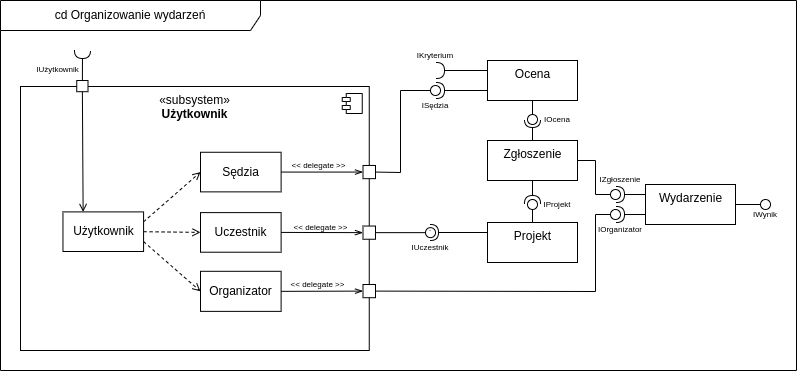

The diagram above was exported from draw.io. Its source (the exported page's mxGraphModel, read from the mxfile embedded in the PNG):
<mxGraphModel dx="1350" dy="712" grid="1" gridSize="10" guides="1" tooltips="1" connect="1" arrows="1" fold="1" page="1" pageScale="1" pageWidth="827" pageHeight="1169" math="0" shadow="0">
  <root>
    <mxCell id="0" />
    <mxCell id="1" parent="0" />
    <mxCell id="lX5WRXUrc6o66lkGWuzG-3" value="" style="group" parent="1" vertex="1" connectable="0">
      <mxGeometry x="15" y="15" width="796" height="370" as="geometry" />
    </mxCell>
    <mxCell id="anAjKYiolh2PTCeMR8uV-152" value="cd Organizowanie wydarzeń" style="shape=umlFrame;whiteSpace=wrap;html=1;shadow=0;labelBackgroundColor=none;sketch=0;fontSize=12;strokeColor=#000000;fillColor=#FFFFFF;gradientColor=none;width=260;height=30;" parent="lX5WRXUrc6o66lkGWuzG-3" vertex="1">
      <mxGeometry width="796" height="370" as="geometry" />
    </mxCell>
    <mxCell id="anAjKYiolh2PTCeMR8uV-75" value="" style="ellipse;whiteSpace=wrap;html=1;align=center;aspect=fixed;resizable=0;points=[];outlineConnect=0;sketch=0;shadow=0;labelBackgroundColor=none;fontSize=8;strokeColor=#000000;fillColor=#FFFFFF;gradientColor=none;" parent="lX5WRXUrc6o66lkGWuzG-3" vertex="1">
      <mxGeometry x="430" y="85" width="10" height="10" as="geometry" />
    </mxCell>
    <mxCell id="anAjKYiolh2PTCeMR8uV-83" value="ISędzia" style="text;html=1;strokeColor=none;fillColor=none;align=center;verticalAlign=middle;whiteSpace=wrap;rounded=0;labelBackgroundColor=none;fontSize=8;" parent="lX5WRXUrc6o66lkGWuzG-3" vertex="1">
      <mxGeometry x="415" y="100" width="40" height="10" as="geometry" />
    </mxCell>
    <mxCell id="anAjKYiolh2PTCeMR8uV-100" value="" style="ellipse;whiteSpace=wrap;html=1;align=center;aspect=fixed;resizable=0;points=[];outlineConnect=0;sketch=0;shadow=0;labelBackgroundColor=none;fontSize=8;strokeColor=#000000;fillColor=#FFFFFF;gradientColor=none;" parent="lX5WRXUrc6o66lkGWuzG-3" vertex="1">
      <mxGeometry x="610" y="208.99999999999997" width="10" height="10" as="geometry" />
    </mxCell>
    <mxCell id="anAjKYiolh2PTCeMR8uV-107" value="IOrganizator" style="text;html=1;strokeColor=none;fillColor=none;align=center;verticalAlign=middle;whiteSpace=wrap;rounded=0;labelBackgroundColor=none;fontSize=8;" parent="lX5WRXUrc6o66lkGWuzG-3" vertex="1">
      <mxGeometry x="600" y="224" width="40" height="10" as="geometry" />
    </mxCell>
    <mxCell id="anAjKYiolh2PTCeMR8uV-68" value="`" style="ellipse;whiteSpace=wrap;html=1;align=center;aspect=fixed;resizable=0;points=[];outlineConnect=0;sketch=0;shadow=0;labelBackgroundColor=none;fontSize=8;fillColor=#FFFFFF;gradientColor=none;" parent="lX5WRXUrc6o66lkGWuzG-3" vertex="1">
      <mxGeometry x="425" y="227.14" width="10" height="10" as="geometry" />
    </mxCell>
    <mxCell id="anAjKYiolh2PTCeMR8uV-71" value="IUczestnik" style="text;html=1;strokeColor=none;fillColor=none;align=center;verticalAlign=middle;whiteSpace=wrap;rounded=0;labelBackgroundColor=none;fontSize=8;" parent="lX5WRXUrc6o66lkGWuzG-3" vertex="1">
      <mxGeometry x="410" y="242" width="40" height="10" as="geometry" />
    </mxCell>
    <mxCell id="anAjKYiolh2PTCeMR8uV-108" value="IZgłoszenie" style="text;html=1;strokeColor=none;fillColor=none;align=center;verticalAlign=middle;whiteSpace=wrap;rounded=0;labelBackgroundColor=none;fontSize=8;" parent="lX5WRXUrc6o66lkGWuzG-3" vertex="1">
      <mxGeometry x="600" y="174" width="40" height="10" as="geometry" />
    </mxCell>
    <mxCell id="anAjKYiolh2PTCeMR8uV-96" value="" style="ellipse;whiteSpace=wrap;html=1;align=center;aspect=fixed;resizable=0;points=[];outlineConnect=0;sketch=0;shadow=0;labelBackgroundColor=none;fontSize=8;strokeColor=#000000;fillColor=#FFFFFF;gradientColor=none;" parent="lX5WRXUrc6o66lkGWuzG-3" vertex="1">
      <mxGeometry x="610" y="189" width="10" height="10" as="geometry" />
    </mxCell>
    <mxCell id="anAjKYiolh2PTCeMR8uV-99" value="" style="rounded=0;orthogonalLoop=1;jettySize=auto;html=1;endArrow=halfCircle;endFill=0;endSize=6;strokeWidth=1;sketch=0;fontSize=8;exitX=0;exitY=0.75;exitDx=0;exitDy=0;" parent="lX5WRXUrc6o66lkGWuzG-3" source="anAjKYiolh2PTCeMR8uV-92" edge="1">
      <mxGeometry relative="1" as="geometry">
        <mxPoint x="626" y="205" as="sourcePoint" />
        <Array as="points" />
        <mxPoint x="616" y="214" as="targetPoint" />
      </mxGeometry>
    </mxCell>
    <mxCell id="anAjKYiolh2PTCeMR8uV-95" value="" style="rounded=0;orthogonalLoop=1;jettySize=auto;html=1;endArrow=halfCircle;endFill=0;endSize=6;strokeWidth=1;sketch=0;fontSize=8;exitX=0;exitY=0.25;exitDx=0;exitDy=0;" parent="lX5WRXUrc6o66lkGWuzG-3" source="anAjKYiolh2PTCeMR8uV-92" edge="1">
      <mxGeometry relative="1" as="geometry">
        <mxPoint x="626" y="185" as="sourcePoint" />
        <mxPoint x="616" y="194" as="targetPoint" />
        <Array as="points" />
      </mxGeometry>
    </mxCell>
    <mxCell id="anAjKYiolh2PTCeMR8uV-84" value="IKryterium" style="text;html=1;strokeColor=none;fillColor=none;align=center;verticalAlign=middle;whiteSpace=wrap;rounded=0;labelBackgroundColor=none;fontSize=8;" parent="lX5WRXUrc6o66lkGWuzG-3" vertex="1">
      <mxGeometry x="415" y="50" width="40" height="10" as="geometry" />
    </mxCell>
    <mxCell id="anAjKYiolh2PTCeMR8uV-49" value="" style="rounded=0;orthogonalLoop=1;jettySize=auto;html=1;endArrow=halfCircle;endFill=0;endSize=6;strokeWidth=1;sketch=0;fontSize=8;exitX=0.5;exitY=1;exitDx=0;exitDy=0;" parent="lX5WRXUrc6o66lkGWuzG-3" source="anAjKYiolh2PTCeMR8uV-46" edge="1">
      <mxGeometry relative="1" as="geometry">
        <mxPoint x="466" y="95" as="sourcePoint" />
        <mxPoint x="532" y="203" as="targetPoint" />
        <Array as="points" />
      </mxGeometry>
    </mxCell>
    <mxCell id="anAjKYiolh2PTCeMR8uV-88" value="" style="ellipse;whiteSpace=wrap;html=1;align=center;aspect=fixed;resizable=0;points=[];outlineConnect=0;sketch=0;shadow=0;labelBackgroundColor=none;fontSize=8;strokeColor=#000000;fillColor=#FFFFFF;gradientColor=none;" parent="lX5WRXUrc6o66lkGWuzG-3" vertex="1">
      <mxGeometry x="527" y="114" width="10" height="10" as="geometry" />
    </mxCell>
    <mxCell id="anAjKYiolh2PTCeMR8uV-90" value="IOcena" style="text;html=1;strokeColor=none;fillColor=none;align=center;verticalAlign=middle;whiteSpace=wrap;rounded=0;labelBackgroundColor=none;fontSize=8;" parent="lX5WRXUrc6o66lkGWuzG-3" vertex="1">
      <mxGeometry x="537" y="114" width="40" height="10" as="geometry" />
    </mxCell>
    <mxCell id="anAjKYiolh2PTCeMR8uV-50" value="" style="ellipse;whiteSpace=wrap;html=1;align=center;aspect=fixed;resizable=0;points=[];outlineConnect=0;sketch=0;labelBackgroundColor=none;fontSize=8;" parent="lX5WRXUrc6o66lkGWuzG-3" vertex="1">
      <mxGeometry x="527" y="199" width="10" height="10" as="geometry" />
    </mxCell>
    <mxCell id="anAjKYiolh2PTCeMR8uV-87" value="" style="rounded=0;orthogonalLoop=1;jettySize=auto;html=1;endArrow=halfCircle;endFill=0;endSize=6;strokeWidth=1;sketch=0;fontSize=8;exitX=0.5;exitY=0;exitDx=0;exitDy=0;" parent="lX5WRXUrc6o66lkGWuzG-3" source="anAjKYiolh2PTCeMR8uV-46" edge="1">
      <mxGeometry relative="1" as="geometry">
        <mxPoint x="466" y="87" as="sourcePoint" />
        <mxPoint x="532" y="119" as="targetPoint" />
        <Array as="points" />
      </mxGeometry>
    </mxCell>
    <mxCell id="anAjKYiolh2PTCeMR8uV-92" value="&lt;span style=&quot;font-size: 12px&quot;&gt;Wydarzenie&lt;/span&gt;" style="html=1;labelBackgroundColor=none;fontSize=8;verticalAlign=top;" parent="lX5WRXUrc6o66lkGWuzG-3" vertex="1">
      <mxGeometry x="645" y="184" width="90" height="40" as="geometry" />
    </mxCell>
    <mxCell id="anAjKYiolh2PTCeMR8uV-103" value="" style="rounded=0;orthogonalLoop=1;jettySize=auto;html=1;endArrow=none;endFill=0;sketch=0;sourcePerimeterSpacing=0;targetPerimeterSpacing=0;fontSize=8;strokeColor=#000000;exitX=1;exitY=0.5;exitDx=0;exitDy=0;" parent="lX5WRXUrc6o66lkGWuzG-3" source="anAjKYiolh2PTCeMR8uV-92" target="anAjKYiolh2PTCeMR8uV-105" edge="1">
      <mxGeometry relative="1" as="geometry">
        <mxPoint x="595" y="305" as="sourcePoint" />
      </mxGeometry>
    </mxCell>
    <mxCell id="anAjKYiolh2PTCeMR8uV-41" value="&lt;span&gt;&lt;font style=&quot;font-size: 12px&quot;&gt;Projekt&lt;/font&gt;&lt;/span&gt;" style="html=1;labelBackgroundColor=none;fontSize=8;verticalAlign=top;" parent="lX5WRXUrc6o66lkGWuzG-3" vertex="1">
      <mxGeometry x="487" y="222" width="90" height="40" as="geometry" />
    </mxCell>
    <mxCell id="anAjKYiolh2PTCeMR8uV-67" value="" style="rounded=0;orthogonalLoop=1;jettySize=auto;html=1;endArrow=halfCircle;endFill=0;endSize=6;strokeWidth=1;sketch=0;fontSize=8;exitX=0;exitY=0.25;exitDx=0;exitDy=0;" parent="lX5WRXUrc6o66lkGWuzG-3" source="anAjKYiolh2PTCeMR8uV-41" target="anAjKYiolh2PTCeMR8uV-68" edge="1">
      <mxGeometry relative="1" as="geometry">
        <mxPoint x="456" y="232" as="sourcePoint" />
        <mxPoint x="445" y="240" as="targetPoint" />
        <Array as="points">
          <mxPoint x="430" y="232" />
        </Array>
      </mxGeometry>
    </mxCell>
    <mxCell id="anAjKYiolh2PTCeMR8uV-48" value="" style="rounded=0;orthogonalLoop=1;jettySize=auto;html=1;endArrow=none;endFill=0;sketch=0;sourcePerimeterSpacing=0;targetPerimeterSpacing=0;fontSize=8;exitX=0.5;exitY=0;exitDx=0;exitDy=0;" parent="lX5WRXUrc6o66lkGWuzG-3" source="anAjKYiolh2PTCeMR8uV-41" target="anAjKYiolh2PTCeMR8uV-50" edge="1">
      <mxGeometry relative="1" as="geometry">
        <mxPoint x="470" y="221" as="sourcePoint" />
        <mxPoint x="385" y="210" as="targetPoint" />
        <Array as="points" />
      </mxGeometry>
    </mxCell>
    <mxCell id="anAjKYiolh2PTCeMR8uV-51" value="IProjekt" style="text;html=1;strokeColor=none;fillColor=none;align=center;verticalAlign=middle;whiteSpace=wrap;rounded=0;labelBackgroundColor=none;fontSize=8;" parent="lX5WRXUrc6o66lkGWuzG-3" vertex="1">
      <mxGeometry x="537" y="199" width="40" height="10" as="geometry" />
    </mxCell>
    <mxCell id="anAjKYiolh2PTCeMR8uV-46" value="&lt;span style=&quot;font-size: 12px&quot;&gt;Zgłoszenie&lt;/span&gt;" style="html=1;labelBackgroundColor=none;fontSize=8;verticalAlign=top;" parent="lX5WRXUrc6o66lkGWuzG-3" vertex="1">
      <mxGeometry x="487" y="140" width="90" height="40" as="geometry" />
    </mxCell>
    <mxCell id="anAjKYiolh2PTCeMR8uV-158" value="" style="rounded=0;orthogonalLoop=1;jettySize=auto;html=1;endArrow=none;endFill=0;sketch=0;sourcePerimeterSpacing=0;targetPerimeterSpacing=0;fontSize=8;strokeColor=#000000;exitX=1;exitY=0.5;exitDx=0;exitDy=0;" parent="lX5WRXUrc6o66lkGWuzG-3" source="anAjKYiolh2PTCeMR8uV-46" target="anAjKYiolh2PTCeMR8uV-96" edge="1">
      <mxGeometry relative="1" as="geometry">
        <mxPoint x="576.9999999999998" y="95" as="sourcePoint" />
        <mxPoint x="613.7873218748186" y="130.149287499274" as="targetPoint" />
        <Array as="points">
          <mxPoint x="595" y="160" />
          <mxPoint x="595" y="194" />
        </Array>
      </mxGeometry>
    </mxCell>
    <mxCell id="anAjKYiolh2PTCeMR8uV-76" value="&lt;span style=&quot;font-size: 12px&quot;&gt;Ocena&lt;/span&gt;" style="html=1;labelBackgroundColor=none;fontSize=8;verticalAlign=top;" parent="lX5WRXUrc6o66lkGWuzG-3" vertex="1">
      <mxGeometry x="487" y="60" width="90" height="40" as="geometry" />
    </mxCell>
    <mxCell id="anAjKYiolh2PTCeMR8uV-86" value="" style="rounded=0;orthogonalLoop=1;jettySize=auto;html=1;endArrow=none;endFill=0;sketch=0;sourcePerimeterSpacing=0;targetPerimeterSpacing=0;fontSize=8;strokeColor=#000000;exitX=0.5;exitY=1;exitDx=0;exitDy=0;" parent="lX5WRXUrc6o66lkGWuzG-3" source="anAjKYiolh2PTCeMR8uV-76" target="anAjKYiolh2PTCeMR8uV-88" edge="1">
      <mxGeometry relative="1" as="geometry">
        <mxPoint x="610" y="40" as="sourcePoint" />
        <Array as="points" />
      </mxGeometry>
    </mxCell>
    <mxCell id="anAjKYiolh2PTCeMR8uV-80" value="" style="rounded=0;orthogonalLoop=1;jettySize=auto;html=1;endArrow=halfCircle;endFill=0;endSize=6;strokeWidth=1;sketch=0;fontSize=8;exitX=0;exitY=0.25;exitDx=0;exitDy=0;" parent="lX5WRXUrc6o66lkGWuzG-3" source="anAjKYiolh2PTCeMR8uV-76" edge="1">
      <mxGeometry relative="1" as="geometry">
        <mxPoint x="466" y="-28" as="sourcePoint" />
        <mxPoint x="436" y="70" as="targetPoint" />
      </mxGeometry>
    </mxCell>
    <mxCell id="anAjKYiolh2PTCeMR8uV-82" value="" style="rounded=0;orthogonalLoop=1;jettySize=auto;html=1;endArrow=halfCircle;endFill=0;endSize=6;strokeWidth=1;sketch=0;fontSize=8;strokeColor=#000000;exitX=0;exitY=0.75;exitDx=0;exitDy=0;" parent="lX5WRXUrc6o66lkGWuzG-3" source="anAjKYiolh2PTCeMR8uV-76" edge="1">
      <mxGeometry relative="1" as="geometry">
        <mxPoint x="487" y="-4" as="sourcePoint" />
        <mxPoint x="436" y="90" as="targetPoint" />
      </mxGeometry>
    </mxCell>
    <mxCell id="anAjKYiolh2PTCeMR8uV-19" value="" style="group" parent="lX5WRXUrc6o66lkGWuzG-3" vertex="1" connectable="0">
      <mxGeometry x="20" y="86" width="360" height="264" as="geometry" />
    </mxCell>
    <mxCell id="anAjKYiolh2PTCeMR8uV-4" value="«subsystem»&lt;br&gt;&lt;b&gt;Użytkownik&lt;br&gt;&lt;/b&gt;" style="html=1;dropTarget=0;verticalAlign=top;" parent="anAjKYiolh2PTCeMR8uV-19" vertex="1">
      <mxGeometry width="348.75" height="264" as="geometry" />
    </mxCell>
    <mxCell id="anAjKYiolh2PTCeMR8uV-5" value="" style="shape=module;jettyWidth=8;jettyHeight=4;" parent="anAjKYiolh2PTCeMR8uV-4" vertex="1">
      <mxGeometry x="1" width="20" height="20" relative="1" as="geometry">
        <mxPoint x="-27" y="7" as="offset" />
      </mxGeometry>
    </mxCell>
    <mxCell id="anAjKYiolh2PTCeMR8uV-20" value="" style="group" parent="anAjKYiolh2PTCeMR8uV-19" vertex="1" connectable="0">
      <mxGeometry x="42.46875" y="66" width="263.8125" height="158.4" as="geometry" />
    </mxCell>
    <mxCell id="anAjKYiolh2PTCeMR8uV-13" value="Użytkownik" style="html=1;" parent="anAjKYiolh2PTCeMR8uV-20" vertex="1">
      <mxGeometry y="59.400000000000006" width="80.609375" height="39.6" as="geometry" />
    </mxCell>
    <mxCell id="anAjKYiolh2PTCeMR8uV-14" value="Sędzia" style="html=1;" parent="anAjKYiolh2PTCeMR8uV-20" vertex="1">
      <mxGeometry x="137.52812500000002" y="-0.23480194350654662" width="80.609375" height="39.6" as="geometry" />
    </mxCell>
    <mxCell id="anAjKYiolh2PTCeMR8uV-11" value="" style="endArrow=open;html=1;rounded=0;endFill=0;dashed=1;exitX=1;exitY=0.25;exitDx=0;exitDy=0;entryX=0;entryY=0.5;entryDx=0;entryDy=0;" parent="anAjKYiolh2PTCeMR8uV-20" source="anAjKYiolh2PTCeMR8uV-13" target="anAjKYiolh2PTCeMR8uV-14" edge="1">
      <mxGeometry width="50" height="50" relative="1" as="geometry">
        <mxPoint x="80.609375" y="69.3" as="sourcePoint" />
        <mxPoint x="161.21875" y="47.52" as="targetPoint" />
        <Array as="points" />
      </mxGeometry>
    </mxCell>
    <mxCell id="anAjKYiolh2PTCeMR8uV-26" value="" style="fontStyle=0;labelPosition=right;verticalLabelPosition=middle;align=left;verticalAlign=middle;spacingLeft=2;" parent="anAjKYiolh2PTCeMR8uV-19" vertex="1">
      <mxGeometry x="342.5" y="139.54" width="12.5" height="13.2" as="geometry" />
    </mxCell>
    <mxCell id="anAjKYiolh2PTCeMR8uV-27" value="" style="fontStyle=0;labelPosition=right;verticalLabelPosition=middle;align=left;verticalAlign=middle;spacingLeft=2;" parent="anAjKYiolh2PTCeMR8uV-19" vertex="1">
      <mxGeometry x="342.5" y="78.97" width="12.5" height="13.2" as="geometry" />
    </mxCell>
    <mxCell id="anAjKYiolh2PTCeMR8uV-28" value="" style="endArrow=openThin;html=1;rounded=0;endFill=0;exitX=1;exitY=0.5;exitDx=0;exitDy=0;entryX=0;entryY=0.5;entryDx=0;entryDy=0;" parent="anAjKYiolh2PTCeMR8uV-19" source="anAjKYiolh2PTCeMR8uV-14" target="anAjKYiolh2PTCeMR8uV-27" edge="1">
      <mxGeometry width="50" height="50" relative="1" as="geometry">
        <mxPoint x="416.25" y="145.20000000000002" as="sourcePoint" />
        <mxPoint x="326.25" y="85.8" as="targetPoint" />
      </mxGeometry>
    </mxCell>
    <mxCell id="anAjKYiolh2PTCeMR8uV-31" value="&lt;font style=&quot;font-size: 8px&quot;&gt;&amp;lt;&amp;lt; delegate &amp;gt;&amp;gt;&lt;/font&gt;" style="edgeLabel;html=1;align=center;verticalAlign=middle;resizable=0;points=[];labelBackgroundColor=none;" parent="anAjKYiolh2PTCeMR8uV-28" vertex="1" connectable="0">
      <mxGeometry x="-0.0951" relative="1" as="geometry">
        <mxPoint y="-8" as="offset" />
      </mxGeometry>
    </mxCell>
    <mxCell id="anAjKYiolh2PTCeMR8uV-29" value="" style="endArrow=openThin;html=1;rounded=0;endFill=0;exitX=1;exitY=0.5;exitDx=0;exitDy=0;entryX=0;entryY=0.5;entryDx=0;entryDy=0;" parent="anAjKYiolh2PTCeMR8uV-19" source="anAjKYiolh2PTCeMR8uV-15" target="anAjKYiolh2PTCeMR8uV-26" edge="1">
      <mxGeometry width="50" height="50" relative="1" as="geometry">
        <mxPoint x="315" y="146.52" as="sourcePoint" />
        <mxPoint x="326.25" y="146.52" as="targetPoint" />
      </mxGeometry>
    </mxCell>
    <mxCell id="anAjKYiolh2PTCeMR8uV-32" value="&lt;span style=&quot;&quot;&gt;&amp;lt;&amp;lt; delegate &amp;gt;&amp;gt;&lt;/span&gt;" style="edgeLabel;html=1;align=center;verticalAlign=middle;resizable=0;points=[];fontSize=8;labelBackgroundColor=none;" parent="anAjKYiolh2PTCeMR8uV-29" vertex="1" connectable="0">
      <mxGeometry x="-0.05" y="1" relative="1" as="geometry">
        <mxPoint y="-5" as="offset" />
      </mxGeometry>
    </mxCell>
    <mxCell id="anAjKYiolh2PTCeMR8uV-25" value="" style="fontStyle=0;labelPosition=right;verticalLabelPosition=middle;align=left;verticalAlign=middle;spacingLeft=2;" parent="anAjKYiolh2PTCeMR8uV-19" vertex="1">
      <mxGeometry x="342.5" y="198" width="12.5" height="13.2" as="geometry" />
    </mxCell>
    <mxCell id="anAjKYiolh2PTCeMR8uV-30" value="" style="endArrow=openThin;html=1;rounded=0;endFill=0;exitX=1;exitY=0.5;exitDx=0;exitDy=0;entryX=0;entryY=0.5;entryDx=0;entryDy=0;" parent="anAjKYiolh2PTCeMR8uV-19" source="anAjKYiolh2PTCeMR8uV-16" target="anAjKYiolh2PTCeMR8uV-25" edge="1">
      <mxGeometry width="50" height="50" relative="1" as="geometry">
        <mxPoint x="306.28125" y="211.2066" as="sourcePoint" />
        <mxPoint x="337.5" y="211.19999999999993" as="targetPoint" />
      </mxGeometry>
    </mxCell>
    <mxCell id="anAjKYiolh2PTCeMR8uV-33" value="&lt;span style=&quot;&quot;&gt;&amp;lt;&amp;lt; delegate &amp;gt;&amp;gt;&lt;/span&gt;" style="edgeLabel;html=1;align=center;verticalAlign=middle;resizable=0;points=[];fontSize=8;labelBackgroundColor=none;" parent="anAjKYiolh2PTCeMR8uV-30" vertex="1" connectable="0">
      <mxGeometry x="-0.118" relative="1" as="geometry">
        <mxPoint y="-7" as="offset" />
      </mxGeometry>
    </mxCell>
    <mxCell id="anAjKYiolh2PTCeMR8uV-16" value="Organizator" style="html=1;" parent="anAjKYiolh2PTCeMR8uV-19" vertex="1">
      <mxGeometry x="179.99687500000002" y="184.8" width="80.609375" height="40.07190000000001" as="geometry" />
    </mxCell>
    <mxCell id="anAjKYiolh2PTCeMR8uV-18" value="" style="endArrow=open;html=1;rounded=0;endFill=0;dashed=1;exitX=1;exitY=0.75;exitDx=0;exitDy=0;entryX=0;entryY=0.5;entryDx=0;entryDy=0;" parent="anAjKYiolh2PTCeMR8uV-19" source="anAjKYiolh2PTCeMR8uV-13" target="anAjKYiolh2PTCeMR8uV-16" edge="1">
      <mxGeometry width="50" height="50" relative="1" as="geometry">
        <mxPoint x="130.40625" y="165.79505976000002" as="sourcePoint" />
        <mxPoint x="233" y="165.79505976000002" as="targetPoint" />
        <Array as="points" />
      </mxGeometry>
    </mxCell>
    <mxCell id="anAjKYiolh2PTCeMR8uV-15" value="Uczestnik" style="html=1;" parent="anAjKYiolh2PTCeMR8uV-19" vertex="1">
      <mxGeometry x="179.99687500000002" y="126.10785" width="80.609375" height="39.6" as="geometry" />
    </mxCell>
    <mxCell id="anAjKYiolh2PTCeMR8uV-17" value="" style="endArrow=open;html=1;rounded=0;endFill=0;dashed=1;exitX=1;exitY=0.5;exitDx=0;exitDy=0;entryX=0;entryY=0.5;entryDx=0;entryDy=0;" parent="anAjKYiolh2PTCeMR8uV-19" source="anAjKYiolh2PTCeMR8uV-13" target="anAjKYiolh2PTCeMR8uV-15" edge="1">
      <mxGeometry width="50" height="50" relative="1" as="geometry">
        <mxPoint x="167.046875" y="166.17975" as="sourcePoint" />
        <mxPoint x="269.640625" y="116.089875" as="targetPoint" />
        <Array as="points" />
      </mxGeometry>
    </mxCell>
    <mxCell id="anAjKYiolh2PTCeMR8uV-66" value="" style="rounded=0;orthogonalLoop=1;jettySize=auto;html=1;endArrow=none;endFill=0;sketch=0;sourcePerimeterSpacing=0;targetPerimeterSpacing=0;fontSize=8;exitX=1;exitY=0.5;exitDx=0;exitDy=0;" parent="lX5WRXUrc6o66lkGWuzG-3" source="anAjKYiolh2PTCeMR8uV-26" target="anAjKYiolh2PTCeMR8uV-68" edge="1">
      <mxGeometry relative="1" as="geometry">
        <mxPoint x="440" y="205" as="sourcePoint" />
        <Array as="points" />
      </mxGeometry>
    </mxCell>
    <mxCell id="anAjKYiolh2PTCeMR8uV-73" value="" style="rounded=0;orthogonalLoop=1;jettySize=auto;html=1;endArrow=none;endFill=0;sketch=0;sourcePerimeterSpacing=0;targetPerimeterSpacing=0;fontSize=8;strokeColor=#000000;exitX=1;exitY=0.5;exitDx=0;exitDy=0;" parent="lX5WRXUrc6o66lkGWuzG-3" source="anAjKYiolh2PTCeMR8uV-27" target="anAjKYiolh2PTCeMR8uV-75" edge="1">
      <mxGeometry relative="1" as="geometry">
        <mxPoint x="450" y="135" as="sourcePoint" />
        <Array as="points">
          <mxPoint x="400" y="172" />
          <mxPoint x="400" y="90" />
        </Array>
      </mxGeometry>
    </mxCell>
    <mxCell id="anAjKYiolh2PTCeMR8uV-34" value="" style="fontStyle=0;labelPosition=right;verticalLabelPosition=middle;align=left;verticalAlign=middle;spacingLeft=2;" parent="lX5WRXUrc6o66lkGWuzG-3" vertex="1">
      <mxGeometry x="76.25" y="80" width="11.25" height="11.2" as="geometry" />
    </mxCell>
    <mxCell id="anAjKYiolh2PTCeMR8uV-36" value="" style="rounded=0;orthogonalLoop=1;jettySize=auto;html=1;endArrow=halfCircle;endFill=0;endSize=6;strokeWidth=1;sketch=0;fontSize=8;exitX=0.5;exitY=0;exitDx=0;exitDy=0;" parent="lX5WRXUrc6o66lkGWuzG-3" source="anAjKYiolh2PTCeMR8uV-34" edge="1">
      <mxGeometry relative="1" as="geometry">
        <mxPoint x="65" y="66.19999999999999" as="sourcePoint" />
        <mxPoint x="82" y="50" as="targetPoint" />
      </mxGeometry>
    </mxCell>
    <mxCell id="anAjKYiolh2PTCeMR8uV-38" value="IUżytkownik" style="edgeLabel;html=1;align=center;verticalAlign=middle;resizable=0;points=[];fontSize=8;" parent="anAjKYiolh2PTCeMR8uV-36" vertex="1" connectable="0">
      <mxGeometry x="-0.47" y="-1" relative="1" as="geometry">
        <mxPoint x="-26" y="-4" as="offset" />
      </mxGeometry>
    </mxCell>
    <mxCell id="anAjKYiolh2PTCeMR8uV-40" value="" style="endArrow=open;html=1;rounded=0;endFill=0;exitX=0.5;exitY=1;exitDx=0;exitDy=0;entryX=0.25;entryY=0;entryDx=0;entryDy=0;" parent="lX5WRXUrc6o66lkGWuzG-3" source="anAjKYiolh2PTCeMR8uV-34" target="anAjKYiolh2PTCeMR8uV-13" edge="1">
      <mxGeometry width="50" height="50" relative="1" as="geometry">
        <mxPoint x="87.50312499999993" y="191.60000000000002" as="sourcePoint" />
        <mxPoint x="121.25" y="46.400000000000006" as="targetPoint" />
        <Array as="points" />
      </mxGeometry>
    </mxCell>
    <mxCell id="anAjKYiolh2PTCeMR8uV-98" value="" style="rounded=0;orthogonalLoop=1;jettySize=auto;html=1;endArrow=none;endFill=0;sketch=0;sourcePerimeterSpacing=0;targetPerimeterSpacing=0;fontSize=8;strokeColor=#000000;exitX=1;exitY=0.5;exitDx=0;exitDy=0;" parent="lX5WRXUrc6o66lkGWuzG-3" source="anAjKYiolh2PTCeMR8uV-25" target="anAjKYiolh2PTCeMR8uV-100" edge="1">
      <mxGeometry relative="1" as="geometry">
        <mxPoint x="440" y="305" as="sourcePoint" />
        <Array as="points">
          <mxPoint x="595" y="291" />
          <mxPoint x="595" y="214" />
        </Array>
      </mxGeometry>
    </mxCell>
    <mxCell id="anAjKYiolh2PTCeMR8uV-105" value="" style="ellipse;whiteSpace=wrap;html=1;align=center;aspect=fixed;resizable=0;points=[];outlineConnect=0;sketch=0;shadow=0;labelBackgroundColor=none;fontSize=8;strokeColor=#000000;fillColor=#FFFFFF;gradientColor=none;" parent="lX5WRXUrc6o66lkGWuzG-3" vertex="1">
      <mxGeometry x="760" y="199" width="10" height="10" as="geometry" />
    </mxCell>
    <mxCell id="anAjKYiolh2PTCeMR8uV-106" value="IWynik" style="text;html=1;strokeColor=none;fillColor=none;align=center;verticalAlign=middle;whiteSpace=wrap;rounded=0;labelBackgroundColor=none;fontSize=8;" parent="lX5WRXUrc6o66lkGWuzG-3" vertex="1">
      <mxGeometry x="745" y="211" width="40" height="6" as="geometry" />
    </mxCell>
  </root>
</mxGraphModel>